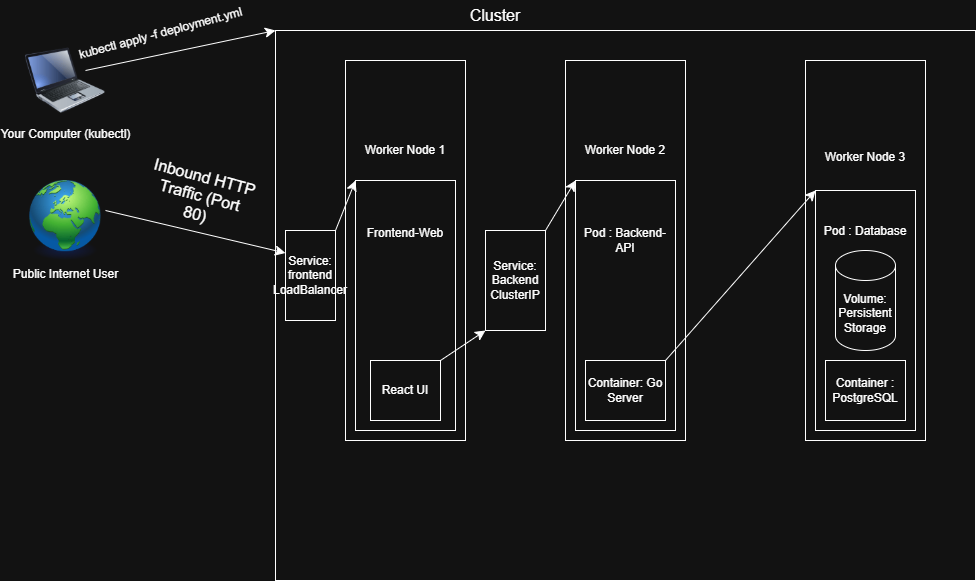

The diagram above was exported from draw.io. Its source (the exported page's mxGraphModel, read from the mxfile embedded in the PNG):
<mxGraphModel dx="586" dy="1748" grid="1" gridSize="10" guides="1" tooltips="1" connect="1" arrows="1" fold="1" page="1" pageScale="1" pageWidth="850" pageHeight="1100" math="0" shadow="0">
  <root>
    <mxCell id="0" />
    <mxCell id="1" parent="0" />
    <mxCell id="LUPHQtnF6t8FFCHd7IYV-1" parent="1" style="rounded=0;whiteSpace=wrap;html=1;" value="" vertex="1">
      <mxGeometry height="550" width="700" x="290" y="-610" as="geometry" />
    </mxCell>
    <mxCell id="LUPHQtnF6t8FFCHd7IYV-2" parent="1" style="text;html=1;whiteSpace=wrap;strokeColor=none;fillColor=none;align=center;verticalAlign=middle;rounded=0;fontSize=16;" value="Cluster" vertex="1">
      <mxGeometry height="30" width="60" x="480" y="-640" as="geometry" />
    </mxCell>
    <mxCell id="LUPHQtnF6t8FFCHd7IYV-3" parent="1" style="rounded=0;whiteSpace=wrap;html=1;" value="Worker Node 1&lt;div&gt;&lt;br&gt;&lt;/div&gt;&lt;div&gt;&lt;br&gt;&lt;/div&gt;&lt;div&gt;&lt;br&gt;&lt;/div&gt;&lt;div&gt;&lt;br&gt;&lt;/div&gt;&lt;div&gt;&lt;br&gt;&lt;/div&gt;&lt;div&gt;&lt;br&gt;&lt;/div&gt;&lt;div&gt;&lt;br&gt;&lt;/div&gt;&lt;div&gt;&lt;br&gt;&lt;/div&gt;&lt;div&gt;&lt;br&gt;&lt;/div&gt;&lt;div&gt;&lt;br&gt;&lt;/div&gt;&lt;div&gt;&lt;br&gt;&lt;/div&gt;&lt;div&gt;&lt;br&gt;&lt;/div&gt;&lt;div&gt;&lt;br&gt;&lt;/div&gt;&lt;div&gt;&lt;br&gt;&lt;/div&gt;" vertex="1">
      <mxGeometry height="380" width="120" x="360" y="-580" as="geometry" />
    </mxCell>
    <mxCell id="LUPHQtnF6t8FFCHd7IYV-4" parent="1" style="rounded=0;whiteSpace=wrap;html=1;" value="Worker Node 2&lt;div&gt;&lt;br&gt;&lt;/div&gt;&lt;div&gt;&lt;br&gt;&lt;/div&gt;&lt;div&gt;&lt;br&gt;&lt;/div&gt;&lt;div&gt;&lt;br&gt;&lt;/div&gt;&lt;div&gt;&lt;br&gt;&lt;/div&gt;&lt;div&gt;&lt;br&gt;&lt;/div&gt;&lt;div&gt;&lt;br&gt;&lt;/div&gt;&lt;div&gt;&lt;br&gt;&lt;/div&gt;&lt;div&gt;&lt;br&gt;&lt;/div&gt;&lt;div&gt;&lt;br&gt;&lt;/div&gt;&lt;div&gt;&lt;br&gt;&lt;/div&gt;&lt;div&gt;&lt;br&gt;&lt;/div&gt;&lt;div&gt;&lt;br&gt;&lt;/div&gt;&lt;div&gt;&lt;br&gt;&lt;/div&gt;" vertex="1">
      <mxGeometry height="380" width="120" x="580" y="-580" as="geometry" />
    </mxCell>
    <mxCell id="LUPHQtnF6t8FFCHd7IYV-5" parent="1" style="rounded=0;whiteSpace=wrap;html=1;" value="Worker Node 3&lt;div&gt;&lt;br&gt;&lt;/div&gt;&lt;div&gt;&lt;br&gt;&lt;/div&gt;&lt;div&gt;&lt;br&gt;&lt;/div&gt;&lt;div&gt;&lt;br&gt;&lt;/div&gt;&lt;div&gt;&lt;br&gt;&lt;/div&gt;&lt;div&gt;&lt;br&gt;&lt;/div&gt;&lt;div&gt;&lt;br&gt;&lt;/div&gt;&lt;div&gt;&lt;br&gt;&lt;/div&gt;&lt;div&gt;&lt;br&gt;&lt;/div&gt;&lt;div&gt;&lt;br&gt;&lt;/div&gt;&lt;div&gt;&lt;br&gt;&lt;/div&gt;&lt;div&gt;&lt;br&gt;&lt;/div&gt;&lt;div&gt;&lt;br&gt;&lt;/div&gt;" vertex="1">
      <mxGeometry height="380" width="120" x="820" y="-580" as="geometry" />
    </mxCell>
    <mxCell id="LUPHQtnF6t8FFCHd7IYV-18" edge="1" parent="1" style="edgeStyle=none;curved=1;rounded=0;orthogonalLoop=1;jettySize=auto;html=1;exitX=1;exitY=0;exitDx=0;exitDy=0;entryX=0;entryY=0;entryDx=0;entryDy=0;fontSize=12;startSize=8;endSize=8;" target="LUPHQtnF6t8FFCHd7IYV-1">
      <mxGeometry relative="1" as="geometry">
        <mxPoint x="100" y="-570" as="sourcePoint" />
        <mxPoint x="270" y="-580" as="targetPoint" />
      </mxGeometry>
    </mxCell>
    <mxCell id="LUPHQtnF6t8FFCHd7IYV-19" connectable="0" parent="LUPHQtnF6t8FFCHd7IYV-18" style="edgeLabel;html=1;align=center;verticalAlign=middle;resizable=0;points=[];fontSize=12;rotation=-15;" value="kubectl apply -f deployment.yml" vertex="1">
      <mxGeometry relative="1" x="-0.1785" y="7" as="geometry">
        <mxPoint x="-2" y="-14" as="offset" />
      </mxGeometry>
    </mxCell>
    <mxCell id="LUPHQtnF6t8FFCHd7IYV-6" parent="1" style="image;html=1;image=img/lib/clip_art/computers/Laptop_128x128.png" value="Your Computer (kubectl)" vertex="1">
      <mxGeometry height="80" width="80" x="40" y="-600" as="geometry" />
    </mxCell>
    <mxCell id="LUPHQtnF6t8FFCHd7IYV-20" edge="1" parent="1" style="edgeStyle=none;curved=1;rounded=0;orthogonalLoop=1;jettySize=auto;html=1;exitX=1;exitY=0;exitDx=0;exitDy=0;entryX=0;entryY=0.25;entryDx=0;entryDy=0;fontSize=12;startSize=8;endSize=8;" target="LUPHQtnF6t8FFCHd7IYV-15">
      <mxGeometry relative="1" as="geometry">
        <mxPoint x="120" y="-430" as="sourcePoint" />
        <mxPoint x="300" y="-380" as="targetPoint" />
      </mxGeometry>
    </mxCell>
    <mxCell id="LUPHQtnF6t8FFCHd7IYV-7" parent="1" style="image;html=1;image=img/lib/clip_art/general/Earth_globe_128x128.png" value="Public Internet User" vertex="1">
      <mxGeometry height="80" width="80" x="40" y="-460" as="geometry" />
    </mxCell>
    <mxCell id="LUPHQtnF6t8FFCHd7IYV-8" parent="1" style="rounded=0;whiteSpace=wrap;html=1;" value="Frontend-Web&lt;div&gt;&lt;br&gt;&lt;/div&gt;&lt;div&gt;&lt;br&gt;&lt;/div&gt;&lt;div&gt;&lt;br&gt;&lt;/div&gt;&lt;div&gt;&lt;br&gt;&lt;/div&gt;&lt;div&gt;&lt;br&gt;&lt;/div&gt;&lt;div&gt;&lt;br&gt;&lt;/div&gt;&lt;div&gt;&lt;br&gt;&lt;/div&gt;&lt;div&gt;&lt;br&gt;&lt;/div&gt;&lt;div&gt;&lt;br&gt;&lt;/div&gt;&lt;div&gt;&lt;br&gt;&lt;/div&gt;" vertex="1">
      <mxGeometry height="250" width="100" x="370" y="-460" as="geometry" />
    </mxCell>
    <mxCell id="LUPHQtnF6t8FFCHd7IYV-25" edge="1" parent="1" source="LUPHQtnF6t8FFCHd7IYV-9" style="edgeStyle=none;curved=1;rounded=0;orthogonalLoop=1;jettySize=auto;html=1;exitX=1;exitY=0;exitDx=0;exitDy=0;entryX=0;entryY=1;entryDx=0;entryDy=0;fontSize=12;startSize=8;endSize=8;" target="LUPHQtnF6t8FFCHd7IYV-16">
      <mxGeometry relative="1" as="geometry" />
    </mxCell>
    <mxCell id="LUPHQtnF6t8FFCHd7IYV-9" parent="1" style="rounded=0;whiteSpace=wrap;html=1;" value="React UI" vertex="1">
      <mxGeometry height="60" width="70" x="385" y="-280" as="geometry" />
    </mxCell>
    <mxCell id="LUPHQtnF6t8FFCHd7IYV-10" parent="1" style="rounded=0;whiteSpace=wrap;html=1;" value="Pod : Backend-API&lt;div&gt;&lt;br&gt;&lt;/div&gt;&lt;div&gt;&lt;br&gt;&lt;/div&gt;&lt;div&gt;&lt;br&gt;&lt;/div&gt;&lt;div&gt;&lt;br&gt;&lt;/div&gt;&lt;div&gt;&lt;br&gt;&lt;/div&gt;&lt;div&gt;&lt;br&gt;&lt;/div&gt;&lt;div&gt;&lt;br&gt;&lt;div&gt;&lt;br&gt;&lt;/div&gt;&lt;div&gt;&lt;br&gt;&lt;/div&gt;&lt;/div&gt;" vertex="1">
      <mxGeometry height="250" width="100" x="590" y="-460" as="geometry" />
    </mxCell>
    <mxCell id="LUPHQtnF6t8FFCHd7IYV-27" edge="1" parent="1" source="LUPHQtnF6t8FFCHd7IYV-11" style="edgeStyle=none;curved=1;rounded=0;orthogonalLoop=1;jettySize=auto;html=1;exitX=1;exitY=0;exitDx=0;exitDy=0;entryX=0;entryY=0;entryDx=0;entryDy=0;fontSize=12;startSize=8;endSize=8;" target="LUPHQtnF6t8FFCHd7IYV-12">
      <mxGeometry relative="1" as="geometry" />
    </mxCell>
    <mxCell id="LUPHQtnF6t8FFCHd7IYV-11" parent="1" style="rounded=0;whiteSpace=wrap;html=1;" value="Container: Go Server" vertex="1">
      <mxGeometry height="60" width="80" x="600" y="-280" as="geometry" />
    </mxCell>
    <mxCell id="LUPHQtnF6t8FFCHd7IYV-12" parent="1" style="rounded=0;whiteSpace=wrap;html=1;" value="&lt;div&gt;&lt;span style=&quot;background-color: transparent; color: light-dark(rgb(0, 0, 0), rgb(255, 255, 255));&quot;&gt;Pod : Database&lt;/span&gt;&lt;/div&gt;&lt;div&gt;&lt;span style=&quot;background-color: transparent; color: light-dark(rgb(0, 0, 0), rgb(255, 255, 255));&quot;&gt;&lt;br&gt;&lt;/span&gt;&lt;/div&gt;&lt;div&gt;&lt;span style=&quot;background-color: transparent; color: light-dark(rgb(0, 0, 0), rgb(255, 255, 255));&quot;&gt;&lt;br&gt;&lt;/span&gt;&lt;/div&gt;&lt;div&gt;&lt;span style=&quot;background-color: transparent; color: light-dark(rgb(0, 0, 0), rgb(255, 255, 255));&quot;&gt;&lt;br&gt;&lt;/span&gt;&lt;/div&gt;&lt;div&gt;&lt;span style=&quot;background-color: transparent; color: light-dark(rgb(0, 0, 0), rgb(255, 255, 255));&quot;&gt;&lt;br&gt;&lt;/span&gt;&lt;/div&gt;&lt;div&gt;&lt;span style=&quot;background-color: transparent; color: light-dark(rgb(0, 0, 0), rgb(255, 255, 255));&quot;&gt;&lt;br&gt;&lt;/span&gt;&lt;/div&gt;&lt;div&gt;&lt;span style=&quot;background-color: transparent; color: light-dark(rgb(0, 0, 0), rgb(255, 255, 255));&quot;&gt;&lt;br&gt;&lt;/span&gt;&lt;/div&gt;&lt;div&gt;&lt;span style=&quot;background-color: transparent; color: light-dark(rgb(0, 0, 0), rgb(255, 255, 255));&quot;&gt;&lt;br&gt;&lt;/span&gt;&lt;/div&gt;&lt;div&gt;&lt;span style=&quot;background-color: transparent; color: light-dark(rgb(0, 0, 0), rgb(255, 255, 255));&quot;&gt;&lt;br&gt;&lt;/span&gt;&lt;/div&gt;&lt;div&gt;&lt;span style=&quot;background-color: transparent; color: light-dark(rgb(0, 0, 0), rgb(255, 255, 255));&quot;&gt;&lt;br&gt;&lt;/span&gt;&lt;/div&gt;&lt;div&gt;&lt;span style=&quot;background-color: transparent; color: light-dark(rgb(0, 0, 0), rgb(255, 255, 255));&quot;&gt;&lt;br&gt;&lt;/span&gt;&lt;/div&gt;&lt;div&gt;&lt;span style=&quot;background-color: transparent; color: light-dark(rgb(0, 0, 0), rgb(255, 255, 255));&quot;&gt;&lt;br&gt;&lt;/span&gt;&lt;/div&gt;" vertex="1">
      <mxGeometry height="240" width="100" x="830" y="-450" as="geometry" />
    </mxCell>
    <mxCell id="LUPHQtnF6t8FFCHd7IYV-13" parent="1" style="rounded=0;whiteSpace=wrap;html=1;" value="Container : PostgreSQL" vertex="1">
      <mxGeometry height="60" width="80" x="840" y="-280" as="geometry" />
    </mxCell>
    <mxCell id="LUPHQtnF6t8FFCHd7IYV-14" parent="1" style="shape=cylinder3;whiteSpace=wrap;html=1;boundedLbl=1;backgroundOutline=1;size=15;" value="Volume: Persistent Storage" vertex="1">
      <mxGeometry height="100" width="60" x="850" y="-390" as="geometry" />
    </mxCell>
    <mxCell id="LUPHQtnF6t8FFCHd7IYV-23" edge="1" parent="1" source="LUPHQtnF6t8FFCHd7IYV-15" style="edgeStyle=none;curved=1;rounded=0;orthogonalLoop=1;jettySize=auto;html=1;exitX=1;exitY=0;exitDx=0;exitDy=0;entryX=0;entryY=0;entryDx=0;entryDy=0;fontSize=12;startSize=8;endSize=8;" target="LUPHQtnF6t8FFCHd7IYV-8">
      <mxGeometry relative="1" as="geometry" />
    </mxCell>
    <mxCell id="LUPHQtnF6t8FFCHd7IYV-15" parent="1" style="rounded=0;whiteSpace=wrap;html=1;" value="Service: frontend LoadBalancer" vertex="1">
      <mxGeometry height="90" width="50" x="300" y="-410" as="geometry" />
    </mxCell>
    <mxCell id="LUPHQtnF6t8FFCHd7IYV-26" edge="1" parent="1" source="LUPHQtnF6t8FFCHd7IYV-16" style="edgeStyle=none;curved=1;rounded=0;orthogonalLoop=1;jettySize=auto;html=1;exitX=1;exitY=0;exitDx=0;exitDy=0;entryX=0;entryY=0;entryDx=0;entryDy=0;fontSize=12;startSize=8;endSize=8;" target="LUPHQtnF6t8FFCHd7IYV-10">
      <mxGeometry relative="1" as="geometry" />
    </mxCell>
    <mxCell id="LUPHQtnF6t8FFCHd7IYV-16" parent="1" style="rounded=0;whiteSpace=wrap;html=1;" value="Service: Backend ClusterIP" vertex="1">
      <mxGeometry height="100" width="60" x="500" y="-410" as="geometry" />
    </mxCell>
    <mxCell id="LUPHQtnF6t8FFCHd7IYV-21" parent="1" style="text;html=1;whiteSpace=wrap;strokeColor=none;fillColor=none;align=center;verticalAlign=middle;rounded=0;fontSize=16;rotation=15;" value="Inbound HTTP Traffic (Port 80)" vertex="1">
      <mxGeometry height="70" width="110" x="160" y="-480" as="geometry" />
    </mxCell>
  </root>
</mxGraphModel>